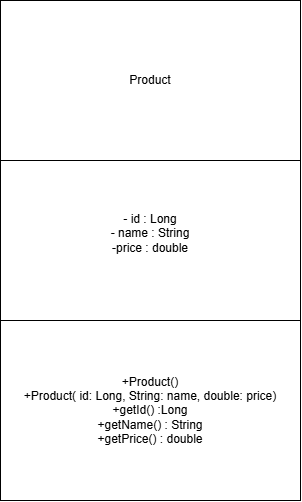

The diagram above was exported from draw.io. Its source (the exported page's mxGraphModel, read from the mxfile embedded in the PNG):
<mxGraphModel dx="1204" dy="677" grid="1" gridSize="10" guides="1" tooltips="1" connect="1" arrows="1" fold="1" page="1" pageScale="1" pageWidth="850" pageHeight="1100" math="0" shadow="0">
  <root>
    <mxCell id="0" />
    <mxCell id="1" parent="0" />
    <mxCell id="8FWIgHk3wAu7gGX-o_LE-1" parent="1" style="rounded=0;whiteSpace=wrap;html=1;" value="Product" vertex="1">
      <mxGeometry height="160" width="300" x="40" as="geometry" />
    </mxCell>
    <mxCell id="8FWIgHk3wAu7gGX-o_LE-2" parent="1" style="rounded=0;whiteSpace=wrap;html=1;" value="- id : Long&lt;div&gt;- name : String&lt;/div&gt;&lt;div&gt;-price : double&lt;/div&gt;&lt;div&gt;&lt;br&gt;&lt;/div&gt;" vertex="1">
      <mxGeometry height="160" width="300" x="40" y="160" as="geometry" />
    </mxCell>
    <mxCell id="8FWIgHk3wAu7gGX-o_LE-3" parent="1" style="rounded=0;whiteSpace=wrap;html=1;" value="+Product()&lt;div&gt;+Product( id: Long, String: name, double: price)&lt;/div&gt;&lt;div&gt;+getId() :Long&lt;/div&gt;&lt;div&gt;+getName() : String&lt;/div&gt;&lt;div&gt;+getPrice() : double&lt;/div&gt;" vertex="1">
      <mxGeometry height="180" width="300" x="40" y="320" as="geometry" />
    </mxCell>
  </root>
</mxGraphModel>